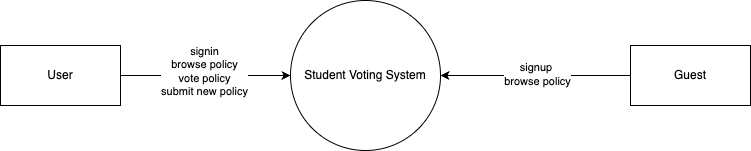

The diagram above was exported from draw.io. Its source (the exported page's mxGraphModel, read from the mxfile embedded in the PNG):
<mxGraphModel dx="954" dy="605" grid="1" gridSize="10" guides="1" tooltips="1" connect="1" arrows="1" fold="1" page="1" pageScale="1" pageWidth="850" pageHeight="1100" math="0" shadow="0">
  <root>
    <mxCell id="0" />
    <mxCell id="1" parent="0" />
    <mxCell id="a-my15vvMd-mSeb3U-n2-1" value="Student Voting System" style="ellipse;whiteSpace=wrap;html=1;aspect=fixed;" vertex="1" parent="1">
      <mxGeometry x="360" y="200" width="150" height="150" as="geometry" />
    </mxCell>
    <mxCell id="a-my15vvMd-mSeb3U-n2-8" style="edgeStyle=orthogonalEdgeStyle;rounded=0;orthogonalLoop=1;jettySize=auto;html=1;exitX=1;exitY=0.5;exitDx=0;exitDy=0;entryX=0;entryY=0.5;entryDx=0;entryDy=0;labelPosition=center;verticalLabelPosition=top;align=center;verticalAlign=bottom;" edge="1" parent="1" source="a-my15vvMd-mSeb3U-n2-3" target="a-my15vvMd-mSeb3U-n2-1">
      <mxGeometry relative="1" as="geometry" />
    </mxCell>
    <mxCell id="a-my15vvMd-mSeb3U-n2-9" value="&lt;div&gt;signin&lt;/div&gt;&lt;div&gt;browse policy&lt;/div&gt;&lt;div&gt;vote policy&lt;/div&gt;&lt;div&gt;submit new policy&lt;/div&gt;" style="edgeLabel;html=1;align=center;verticalAlign=middle;resizable=0;points=[];" vertex="1" connectable="0" parent="a-my15vvMd-mSeb3U-n2-8">
      <mxGeometry x="-0.0235" y="5" relative="1" as="geometry">
        <mxPoint as="offset" />
      </mxGeometry>
    </mxCell>
    <mxCell id="a-my15vvMd-mSeb3U-n2-3" value="User" style="rounded=0;whiteSpace=wrap;html=1;" vertex="1" parent="1">
      <mxGeometry x="70" y="245" width="120" height="60" as="geometry" />
    </mxCell>
    <mxCell id="a-my15vvMd-mSeb3U-n2-10" style="edgeStyle=orthogonalEdgeStyle;rounded=0;orthogonalLoop=1;jettySize=auto;html=1;entryX=1;entryY=0.5;entryDx=0;entryDy=0;" edge="1" parent="1" source="a-my15vvMd-mSeb3U-n2-4" target="a-my15vvMd-mSeb3U-n2-1">
      <mxGeometry relative="1" as="geometry" />
    </mxCell>
    <mxCell id="a-my15vvMd-mSeb3U-n2-11" value="signup&amp;nbsp;&lt;div&gt;browse policy&lt;/div&gt;" style="edgeLabel;html=1;align=center;verticalAlign=middle;resizable=0;points=[];" vertex="1" connectable="0" parent="a-my15vvMd-mSeb3U-n2-10">
      <mxGeometry x="-0.0054" y="-2" relative="1" as="geometry">
        <mxPoint as="offset" />
      </mxGeometry>
    </mxCell>
    <mxCell id="a-my15vvMd-mSeb3U-n2-4" value="Guest" style="rounded=0;whiteSpace=wrap;html=1;" vertex="1" parent="1">
      <mxGeometry x="700" y="245" width="120" height="60" as="geometry" />
    </mxCell>
  </root>
</mxGraphModel>